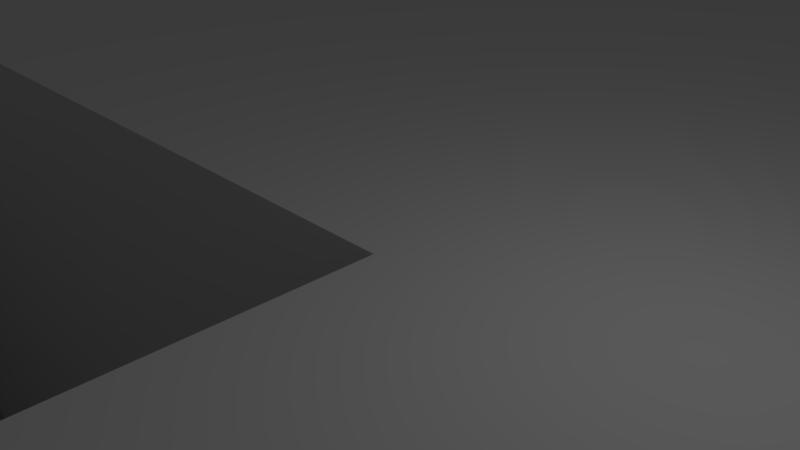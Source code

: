 # Source: Map3.blend  (saved by Blender 2.77.0; exported with 4.5.12 LTS)
import bpy
from mathutils import Matrix  # noqa: F401  (used for matrix-valued properties, if any)

bpy.ops.wm.read_factory_settings(use_empty=True)
scene = bpy.context.scene
scene.name = 'Scene'

# ---- collections
col_collection_1 = bpy.data.collections.new('Collection 1'); scene.collection.children.link(col_collection_1)

# ---- world
world_world = bpy.data.worlds.new('World'); scene.world = world_world
world_world.color = (0.05088, 0.05088, 0.05088)
world_world.use_sun_shadow = False
world_world.sun_shadow_jitter_overblur = 0.0
world_world.cycles.sampling_method = 'MANUAL'

# ---- cameras
cam_camera = bpy.data.cameras.new('Camera')
cam_camera.clip_end = 100.0
cam_camera.lens = 35.0
cam_camera.sensor_width = 32.0
cam_camera.sensor_height = 18.0
cam_camera.ortho_scale = 7.314
cam_camera.dof.focus_distance = 0.0
cam_camera.dof.aperture_fstop = 128.0

# ---- lights
light_lamp = bpy.data.lights.new('Lamp', 'POINT')
light_lamp.transmission_factor = 0.0
light_lamp.cutoff_distance = 30.0
light_lamp.energy = 100.0
light_lamp.shadow_buffer_clip_start = 1.001
light_lamp.shadow_soft_size = 0.1
light_lamp.shadow_maximum_resolution = 0.006
light_lamp.use_absolute_resolution = True

# ---- meshes
me_plane = bpy.data.meshes.new('Plane')
me_plane.from_pydata([(-1.0, -1.0, 0.0), (1.0, -1.0, 0.0), (-1.0, 1.0, 0.0), (1.0, 1.0, 0.0), (-1.0, 0.8, 0.0), (-1.0, 0.6, 0.0), (-1.0, 0.4, 0.0), (-1.0, 0.2, 0.0), (-1.0, 0.0, 0.0), (-1.0, -0.2, 0.0), (-1.0, -0.4, 0.0), (-1.0, -0.6, 0.0), (-1.0, -0.8, 0.0), (-0.8, -1.0, 0.0), (-0.6, -1.0, 0.0), (-0.4, -1.0, 0.0), (-0.2, -1.0, 0.0), (0.0, -1.0, 0.0), (0.2, -1.0, 0.0), (0.4, -1.0, 0.0), (0.6, -1.0, 0.0), (0.8, -1.0, 0.0), (1.0, -0.8, 0.0), (1.0, -0.6, 0.0), (1.0, -0.4, 0.0), (1.0, -0.2, 0.0), (1.0, 0.0, 0.0), (1.0, 0.2, 0.0), (1.0, 0.4, 0.0), (1.0, 0.6, 0.0), (1.0, 0.8, 0.0), (0.8, 1.0, 0.0), (0.6, 1.0, 0.0), (0.4, 1.0, 0.0), (0.2, 1.0, 0.0), (0.0, 1.0, 0.0), (-0.2, 1.0, 0.0), (-0.4, 1.0, 0.0), (-0.6, 1.0, 0.0), (-0.8, 1.0, 0.0), (-0.8, -0.8, 0.0), (-0.8, -0.6, 0.0), (-0.8, -0.4, 0.0), (-0.8, -0.2, 0.0), (-0.8, 0.0, 0.0), (-0.8, 0.2, 0.0), (-0.8, 0.4, 0.0), (-0.8, 0.6, 0.0), (-0.8, 0.8, 0.0), (-0.6, -0.8, 0.0), (-0.6, -0.6, 0.0), (-0.6, -0.4, 0.0), (-0.6, -0.2, 0.0), (-0.6, 0.0, 0.0), (-0.6, 0.2, 0.0), (-0.6, 0.4, 0.0), (-0.6, 0.6, 0.0), (-0.6, 0.8, 0.0), (-0.4, -0.8, 0.0), (-0.4, -0.6, 0.0), (-0.4, -0.4, 0.0), (-0.4, -0.2, 0.0), (-0.4, 0.0, 0.0), (-0.4, 0.2, 0.0), (-0.4, 0.4, 0.0), (-0.4, 0.6, 0.0), (-0.4, 0.8, 0.0), (-0.2, -0.8, 0.0), (-0.2, -0.6, 0.0), (-0.2, -0.4, 0.0), (-0.2, -0.2, 0.0), (-0.2, 0.0, 0.0), (-0.2, 0.2, 0.0), (-0.2, 0.4, 0.0), (-0.2, 0.6, 0.0), (-0.2, 0.8, 0.0), (0.0, -0.8, 0.0), (0.0, -0.6, 0.0), (0.0, -0.4, 0.0), (0.0, -0.2, 0.0), (0.0, 0.0, 0.0), (0.0, 0.2, 0.0), (0.0, 0.4, 0.0), (0.0, 0.6, 0.0), (0.0, 0.8, 0.0), (0.2, -0.8, 0.0), (0.2, -0.6, 0.0), (0.2, -0.4, 0.0), (0.2, -0.2, 0.0), (0.2, 0.0, 0.0), (0.2, 0.2, 0.0), (0.2, 0.4, 0.0), (0.2, 0.6, 0.0), (0.2, 0.8, 0.0), (0.4, -0.8, 0.0), (0.4, -0.6, 0.0), (0.4, -0.4, 0.0), (0.4, -0.2, 0.0), (0.4, 0.0, 0.0), (0.4, 0.2, 0.0), (0.4, 0.4, 0.0), (0.4, 0.6, 0.0), (0.4, 0.8, 0.0), (0.6, -0.8, 0.0), (0.6, -0.6, 0.0), (0.6, -0.4, 0.0), (0.6, -0.2, 0.0), (0.6, 0.0, 0.0), (0.6, 0.2, 0.0), (0.6, 0.4, 0.0), (0.6, 0.6, 0.0), (0.6, 0.8, 0.0), (0.8, -0.8, 0.0), (0.8, -0.6, 0.0), (0.8, -0.4, 0.0), (0.8, -0.2, 0.0), (0.8, 0.0, 0.0), (0.8, 0.2, 0.0), (0.8, 0.4, 0.0), (0.8, 0.6, 0.0), (0.8, 0.8, 0.0), (-1.0, -0.8, -40.12), (-1.0, -1.0, -40.12), (1.0, 0.8, -40.12), (1.0, 1.0, -40.12), (-0.8, 1.0, -40.12), (-1.0, 1.0, -40.12), (-1.0, 0.8, -40.12), (-1.0, 0.6, -40.12), (-1.0, 0.4, -40.12), (-1.0, 0.2, -40.12), (-1.0, 0.0, -40.12), (-1.0, -0.2, -40.12), (-1.0, -0.4, -40.12), (-1.0, -0.6, -40.12), (-0.8, -1.0, -40.12), (0.4, -1.0, -40.12), (0.6, -1.0, -40.12), (0.8, -1.0, -40.12), (1.0, -0.6, -40.12), (1.0, -0.4, -40.12), (1.0, -0.2, -40.12), (1.0, 0.0, -40.12), (1.0, 0.2, -40.12), (1.0, 0.4, -40.12), (1.0, 0.6, -40.12), (0.8, 1.0, -40.12), (0.6, 1.0, -40.12), (0.4, 1.0, -40.12), (0.2, 1.0, -40.12), (-0.8, 0.8, -40.12), (-0.8, -0.8, -40.12), (-0.8, -0.6, -40.12), (-0.8, -0.4, -40.12), (-0.8, -0.2, -40.12), (-0.8, 0.0, -40.12), (-0.8, 0.2, -40.12), (-0.8, 0.4, -40.12), (-0.8, 0.6, -40.12), (-0.6, -0.8, -40.12), (-0.6, -0.6, -40.12), (-0.6, -0.2, -40.12), (-0.6, 0.0, -40.12), (-0.6, 0.2, -40.12), (-0.6, 0.4, -40.12), (-0.6, 0.6, -40.12), (-0.6, 0.8, -40.12), (-0.4, -0.8, -40.12), (-0.4, -0.6, -40.12), (-0.4, -0.2, -40.12), (-0.4, 0.0, -40.12), (-0.4, 0.2, -40.12), (-0.4, 0.4, -40.12), (-0.4, 0.6, -40.12), (-0.4, 0.8, -40.12), (-0.2, -0.8, -40.12), (-0.2, -0.6, -40.12), (-0.2, -0.4, -40.12), (-0.2, -0.2, -40.12), (-0.2, 0.0, -40.12), (-0.2, 0.6, -40.12), (-0.2, 0.8, -40.12), (0.0, -0.8, -40.12), (0.0, -0.6, -40.12), (0.0, -0.4, -40.12), (0.0, -0.2, -40.12), (0.0, 0.0, -40.12), (0.0, 0.6, -40.12), (0.0, 0.8, -40.12), (0.2, 0.8, -40.12), (0.2, -0.8, -40.12), (0.2, -0.6, -40.12), (0.2, -0.4, -40.12), (0.2, -0.2, -40.12), (0.2, 0.0, -40.12), (0.2, 0.2, -40.12), (0.2, 0.4, -40.12), (0.2, 0.6, -40.12), (0.4, 0.8, -40.12), (0.4, -0.8, -40.12), (0.4, 0.0, -40.12), (0.4, 0.2, -40.12), (0.4, 0.4, -40.12), (0.4, 0.6, -40.12), (0.6, 0.8, -40.12), (0.6, -0.8, -40.12), (0.6, -0.6, -40.12), (0.6, -0.4, -40.12), (0.6, 0.0, -40.12), (0.6, 0.2, -40.12), (0.6, 0.4, -40.12), (0.6, 0.6, -40.12), (0.8, 0.8, -40.12), (0.8, -0.8, -40.12), (0.8, -0.6, -40.12), (0.8, -0.4, -40.12), (0.8, -0.2, -40.12), (0.8, 0.0, -40.12), (0.8, 0.2, -40.12), (0.8, 0.4, -40.12), (0.8, 0.6, -40.12)], [], [(107, 116, 217, 208), (12, 0, 122, 121), (48, 57, 38, 39), (57, 66, 37, 38), (66, 75, 36, 37), (75, 84, 35, 36), (84, 93, 34, 35), (114, 105, 207, 215), (102, 111, 32, 33), (94, 19, 136, 199), (47, 48, 150, 158), (102, 33, 148, 198), (52, 61, 169, 161), (46, 47, 158, 157), (45, 46, 157, 156), (92, 91, 196, 197), (59, 50, 160, 168), (44, 45, 156, 155), (91, 90, 195, 196), (13, 14, 49, 40), (49, 58, 167, 159), (41, 50, 51, 42), (42, 51, 52, 43), (43, 52, 53, 44), (44, 53, 54, 45), (45, 54, 55, 46), (46, 55, 56, 47), (47, 56, 57, 48), (14, 15, 58, 49), (43, 44, 155, 154), (50, 59, 60, 51), (51, 60, 61, 52), (90, 89, 194, 195), (42, 43, 154, 153), (108, 99, 201, 209), (41, 42, 153, 152), (98, 107, 208, 200), (15, 16, 67, 58), (87, 88, 193, 192), (59, 68, 69, 60), (60, 69, 70, 61), (86, 87, 192, 191), (62, 71, 72, 63), (63, 72, 73, 64), (64, 73, 74, 65), (13, 40, 151, 135), (16, 17, 76, 67), (85, 86, 191, 190), (68, 77, 78, 69), (48, 39, 125, 150), (103, 94, 199, 205), (71, 80, 81, 72), (72, 81, 82, 73), (73, 82, 83, 74), (34, 93, 189, 149), (17, 18, 85, 76), (50, 41, 152, 160), (40, 49, 159, 151), (33, 34, 149, 148), (79, 88, 89, 80), (80, 89, 90, 81), (81, 90, 91, 82), (82, 91, 92, 83), (89, 98, 200, 194), (18, 19, 94, 85), (85, 94, 95, 86), (86, 95, 96, 87), (87, 96, 97, 88), (88, 97, 98, 89), (79, 80, 186, 185), (31, 32, 147, 146), (78, 77, 183, 184), (3, 31, 146, 124), (28, 29, 145, 144), (94, 103, 104, 95), (95, 104, 105, 96), (96, 105, 106, 97), (97, 106, 107, 98), (93, 84, 188, 189), (99, 108, 109, 100), (100, 109, 110, 101), (101, 110, 111, 102), (27, 28, 144, 143), (83, 92, 197, 187), (26, 27, 143, 142), (105, 114, 115, 106), (106, 115, 116, 107), (119, 120, 212, 220), (108, 117, 118, 109), (25, 26, 142, 141), (24, 25, 141, 140), (21, 1, 22, 112), (112, 22, 23, 113), (118, 117, 218, 219), (23, 24, 140, 139), (88, 79, 185, 193), (70, 69, 177, 178), (116, 115, 216, 217), (115, 114, 215, 216), (119, 29, 30, 120), (212, 123, 124, 146), (127, 150, 125, 126), (189, 198, 148, 149), (204, 212, 146, 147), (122, 135, 151, 121), (121, 151, 152, 134), (134, 152, 153, 133), (133, 153, 154, 132), (132, 154, 155, 131), (131, 155, 156, 130), (130, 156, 157, 129), (129, 157, 158, 128), (128, 158, 150, 127), (151, 159, 160, 152), (159, 167, 168, 160), (161, 169, 170, 162), (162, 170, 171, 163), (163, 171, 172, 164), (164, 172, 173, 165), (165, 173, 174, 166), (167, 175, 176, 168), (169, 178, 179, 170), (173, 180, 181, 174), (175, 182, 183, 176), (177, 184, 185, 178), (178, 185, 186, 179), (180, 187, 188, 181), (182, 190, 191, 183), (183, 191, 192, 184), (184, 192, 193, 185), (187, 197, 189, 188), (194, 200, 201, 195), (195, 201, 202, 196), (196, 202, 203, 197), (197, 203, 198, 189), (136, 137, 205, 199), (200, 208, 209, 201), (137, 138, 213, 205), (205, 213, 214, 206), (206, 214, 215, 207), (208, 217, 218, 209), (210, 219, 220, 211), (211, 220, 212, 204), (214, 139, 140, 215), (215, 140, 141, 216), (216, 141, 142, 217), (217, 142, 143, 218), (218, 143, 144, 219), (219, 144, 145, 220), (117, 108, 209, 218), (66, 57, 166, 174), (30, 3, 124, 123), (109, 118, 219, 210), (58, 67, 175, 167), (39, 2, 126, 125), (53, 52, 161, 162), (68, 59, 168, 176), (2, 4, 127, 126), (99, 100, 202, 201), (54, 53, 162, 163), (4, 5, 128, 127), (100, 101, 203, 202), (55, 54, 163, 164), (61, 70, 178, 169), (5, 6, 129, 128), (101, 102, 198, 203), (113, 23, 139, 214), (56, 55, 164, 165), (71, 62, 170, 179), (6, 7, 130, 129), (32, 111, 204, 147), (57, 56, 165, 166), (7, 8, 131, 130), (8, 9, 132, 131), (104, 103, 205, 206), (65, 74, 180, 173), (9, 10, 133, 132), (105, 104, 206, 207), (75, 66, 174, 181), (10, 11, 134, 133), (67, 76, 182, 175), (11, 12, 121, 134), (29, 119, 220, 145), (77, 68, 176, 183), (0, 13, 135, 122), (120, 30, 123, 212), (69, 78, 184, 177), (62, 63, 171, 170), (110, 109, 210, 211), (63, 64, 172, 171), (80, 71, 179, 186), (111, 110, 211, 204), (64, 65, 173, 172), (21, 112, 213, 138), (74, 83, 187, 180), (112, 113, 214, 213), (84, 75, 181, 188), (19, 20, 137, 136), (76, 85, 190, 182), (20, 21, 138, 137)])
me_plane.use_remesh_preserve_volume = False
me_plane.use_remesh_preserve_attributes = False
me_plane.use_mirror_vertex_groups = False
me_plane.update()

# ---- objects
ob_plane = bpy.data.objects.new('Plane', me_plane)
ob_lamp = bpy.data.objects.new('Lamp', light_lamp)
ob_camera = bpy.data.objects.new('Camera', cam_camera)

# ---- transforms, parenting, visibility, modifiers, constraints
ob_plane.location = (0.0, 0.0, 0.0)
ob_plane.scale = (50.0, 50.0, 1.0)
ob_plane.lineart.crease_threshold = 0.0
ob_lamp.location = (4.076, 1.005, 5.904)
ob_lamp.rotation_euler = (0.6503, 0.05522, 1.866)
ob_lamp.lock_rotations_4d = False
ob_lamp.empty_display_type = 'ARROWS'
ob_lamp.color = (0.0, 0.0, 0.0, 0.0)
ob_lamp.lineart.crease_threshold = 0.0
ob_camera.location = (7.481, -6.508, 5.344)
ob_camera.rotation_euler = (1.109, 0.01082, 0.8149)
ob_camera.lock_rotations_4d = False
ob_camera.empty_display_type = 'ARROWS'
ob_camera.color = (0.0, 0.0, 0.0, 0.0)
ob_camera.display_type = 'WIRE'
ob_camera.lineart.crease_threshold = 0.0

# ---- collection membership
col_collection_1.objects.link(ob_plane)
col_collection_1.objects.link(ob_lamp)
col_collection_1.objects.link(ob_camera)

# ---- scene / render settings (as saved in the file)
scene.camera = ob_camera
scene.frame_start = 1; scene.frame_end = 250; scene.frame_set(1)
scene.render.engine = 'BLENDER_EEVEE_NEXT'
scene.render.resolution_percentage = 50
scene.render.dither_intensity = 0.0
scene.cycles.use_denoising = False
scene.cycles.samples = 128
scene.cycles.sampling_pattern = 'TABULATED_SOBOL'
scene.cycles.light_sampling_threshold = 0.0
scene.cycles.use_adaptive_sampling = False
scene.cycles.use_light_tree = False
scene.cycles.blur_glossy = 0.0
scene.cycles.sample_clamp_indirect = 0.0
scene.view_settings.view_transform = 'Standard'
bpy.context.view_layer.update()
